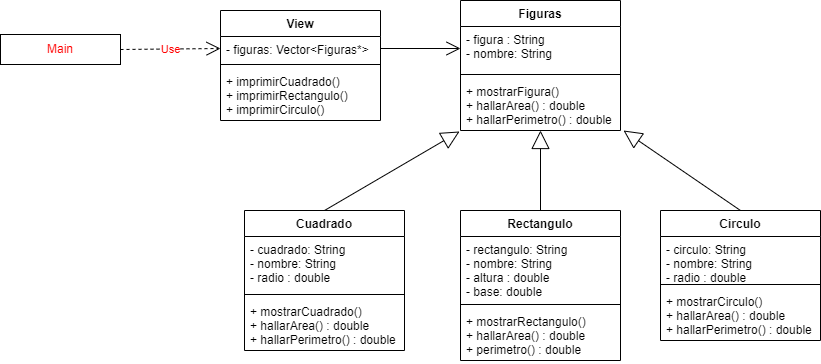

The diagram above was exported from draw.io. Its source (the exported page's mxGraphModel, read from the mxfile embedded in the PNG):
<mxGraphModel dx="868" dy="482" grid="1" gridSize="10" guides="1" tooltips="1" connect="1" arrows="1" fold="1" page="1" pageScale="1" pageWidth="827" pageHeight="1169" math="0" shadow="0">
  <root>
    <mxCell id="0" />
    <mxCell id="1" parent="0" />
    <mxCell id="4gikQS4z6wcjt1QgBMua-1" value="&lt;font color=&quot;#ff0000&quot;&gt;Main&lt;/font&gt;" style="rounded=0;whiteSpace=wrap;html=1;" parent="1" vertex="1">
      <mxGeometry x="10" y="74" width="120" height="30" as="geometry" />
    </mxCell>
    <mxCell id="4gikQS4z6wcjt1QgBMua-2" value="&lt;font color=&quot;#ff0000&quot;&gt;Use&lt;/font&gt;" style="endArrow=open;endSize=12;dashed=1;html=1;rounded=0;exitX=1;exitY=0.5;exitDx=0;exitDy=0;entryX=0;entryY=0.5;entryDx=0;entryDy=0;" parent="1" source="4gikQS4z6wcjt1QgBMua-1" target="4gikQS4z6wcjt1QgBMua-37" edge="1">
      <mxGeometry width="160" relative="1" as="geometry">
        <mxPoint x="160" y="88.5" as="sourcePoint" />
        <mxPoint x="240" y="87" as="targetPoint" />
      </mxGeometry>
    </mxCell>
    <mxCell id="4gikQS4z6wcjt1QgBMua-4" value="Figuras" style="swimlane;fontStyle=1;align=center;verticalAlign=top;childLayout=stackLayout;horizontal=1;startSize=26;horizontalStack=0;resizeParent=1;resizeParentMax=0;resizeLast=0;collapsible=1;marginBottom=0;fontColor=#000000;strokeColor=#000000;" parent="1" vertex="1">
      <mxGeometry x="470" y="40" width="160" height="130" as="geometry" />
    </mxCell>
    <mxCell id="4gikQS4z6wcjt1QgBMua-5" value="- figura : String&#10;- nombre: String" style="text;strokeColor=none;fillColor=none;align=left;verticalAlign=top;spacingLeft=4;spacingRight=4;overflow=hidden;rotatable=0;points=[[0,0.5],[1,0.5]];portConstraint=eastwest;fontColor=#000000;" parent="4gikQS4z6wcjt1QgBMua-4" vertex="1">
      <mxGeometry y="26" width="160" height="44" as="geometry" />
    </mxCell>
    <mxCell id="4gikQS4z6wcjt1QgBMua-6" value="" style="line;strokeWidth=1;fillColor=none;align=left;verticalAlign=middle;spacingTop=-1;spacingLeft=3;spacingRight=3;rotatable=0;labelPosition=right;points=[];portConstraint=eastwest;fontColor=#FF0000;" parent="4gikQS4z6wcjt1QgBMua-4" vertex="1">
      <mxGeometry y="70" width="160" height="8" as="geometry" />
    </mxCell>
    <mxCell id="4gikQS4z6wcjt1QgBMua-7" value="+ mostrarFigura()&#10;+ hallarArea() : double&#10;+ hallarPerimetro() : double" style="text;strokeColor=none;fillColor=none;align=left;verticalAlign=top;spacingLeft=4;spacingRight=4;overflow=hidden;rotatable=0;points=[[0,0.5],[1,0.5]];portConstraint=eastwest;fontColor=#000000;" parent="4gikQS4z6wcjt1QgBMua-4" vertex="1">
      <mxGeometry y="78" width="160" height="52" as="geometry" />
    </mxCell>
    <mxCell id="4gikQS4z6wcjt1QgBMua-15" value="" style="endArrow=open;endFill=1;endSize=12;html=1;rounded=0;fontColor=#000000;exitX=1;exitY=0.5;exitDx=0;exitDy=0;entryX=0;entryY=0.5;entryDx=0;entryDy=0;" parent="1" source="4gikQS4z6wcjt1QgBMua-37" target="4gikQS4z6wcjt1QgBMua-5" edge="1">
      <mxGeometry width="160" relative="1" as="geometry">
        <mxPoint x="400" y="87" as="sourcePoint" />
        <mxPoint x="490" y="120" as="targetPoint" />
      </mxGeometry>
    </mxCell>
    <mxCell id="4gikQS4z6wcjt1QgBMua-17" value="" style="endArrow=block;endSize=16;endFill=0;html=1;rounded=0;fontColor=#000000;exitX=0.5;exitY=0;exitDx=0;exitDy=0;entryX=-0.006;entryY=1.019;entryDx=0;entryDy=0;entryPerimeter=0;" parent="1" source="4gikQS4z6wcjt1QgBMua-18" target="4gikQS4z6wcjt1QgBMua-7" edge="1">
      <mxGeometry width="160" relative="1" as="geometry">
        <mxPoint x="553" y="230" as="sourcePoint" />
        <mxPoint x="450" y="200" as="targetPoint" />
      </mxGeometry>
    </mxCell>
    <mxCell id="4gikQS4z6wcjt1QgBMua-18" value="Cuadrado" style="swimlane;fontStyle=1;align=center;verticalAlign=top;childLayout=stackLayout;horizontal=1;startSize=26;horizontalStack=0;resizeParent=1;resizeParentMax=0;resizeLast=0;collapsible=1;marginBottom=0;fontColor=#000000;strokeColor=#000000;" parent="1" vertex="1">
      <mxGeometry x="254" y="250" width="160" height="140" as="geometry" />
    </mxCell>
    <mxCell id="4gikQS4z6wcjt1QgBMua-19" value="- cuadrado: String&#10;- nombre: String&#10;- radio : double" style="text;strokeColor=none;fillColor=none;align=left;verticalAlign=top;spacingLeft=4;spacingRight=4;overflow=hidden;rotatable=0;points=[[0,0.5],[1,0.5]];portConstraint=eastwest;fontColor=#000000;" parent="4gikQS4z6wcjt1QgBMua-18" vertex="1">
      <mxGeometry y="26" width="160" height="54" as="geometry" />
    </mxCell>
    <mxCell id="4gikQS4z6wcjt1QgBMua-20" value="" style="line;strokeWidth=1;fillColor=none;align=left;verticalAlign=middle;spacingTop=-1;spacingLeft=3;spacingRight=3;rotatable=0;labelPosition=right;points=[];portConstraint=eastwest;fontColor=#FF0000;" parent="4gikQS4z6wcjt1QgBMua-18" vertex="1">
      <mxGeometry y="80" width="160" height="8" as="geometry" />
    </mxCell>
    <mxCell id="4gikQS4z6wcjt1QgBMua-21" value="+ mostrarCuadrado()&#10;+ hallarArea() : double&#10;+ hallarPerimetro() : double" style="text;strokeColor=none;fillColor=none;align=left;verticalAlign=top;spacingLeft=4;spacingRight=4;overflow=hidden;rotatable=0;points=[[0,0.5],[1,0.5]];portConstraint=eastwest;fontColor=#000000;" parent="4gikQS4z6wcjt1QgBMua-18" vertex="1">
      <mxGeometry y="88" width="160" height="52" as="geometry" />
    </mxCell>
    <mxCell id="4gikQS4z6wcjt1QgBMua-24" value="Rectangulo" style="swimlane;fontStyle=1;align=center;verticalAlign=top;childLayout=stackLayout;horizontal=1;startSize=26;horizontalStack=0;resizeParent=1;resizeParentMax=0;resizeLast=0;collapsible=1;marginBottom=0;fontColor=#000000;strokeColor=#000000;" parent="1" vertex="1">
      <mxGeometry x="470" y="250" width="160" height="150" as="geometry" />
    </mxCell>
    <mxCell id="4gikQS4z6wcjt1QgBMua-25" value="- rectangulo: String&#10;- nombre: String&#10;- altura : double&#10;- base: double" style="text;strokeColor=none;fillColor=none;align=left;verticalAlign=top;spacingLeft=4;spacingRight=4;overflow=hidden;rotatable=0;points=[[0,0.5],[1,0.5]];portConstraint=eastwest;fontColor=#000000;" parent="4gikQS4z6wcjt1QgBMua-24" vertex="1">
      <mxGeometry y="26" width="160" height="64" as="geometry" />
    </mxCell>
    <mxCell id="4gikQS4z6wcjt1QgBMua-26" value="" style="line;strokeWidth=1;fillColor=none;align=left;verticalAlign=middle;spacingTop=-1;spacingLeft=3;spacingRight=3;rotatable=0;labelPosition=right;points=[];portConstraint=eastwest;fontColor=#FF0000;" parent="4gikQS4z6wcjt1QgBMua-24" vertex="1">
      <mxGeometry y="90" width="160" height="8" as="geometry" />
    </mxCell>
    <mxCell id="4gikQS4z6wcjt1QgBMua-27" value="+ mostrarRectangulo()&#10;+ hallarArea() : double&#10;+ perimetro() : double" style="text;strokeColor=none;fillColor=none;align=left;verticalAlign=top;spacingLeft=4;spacingRight=4;overflow=hidden;rotatable=0;points=[[0,0.5],[1,0.5]];portConstraint=eastwest;fontColor=#000000;" parent="4gikQS4z6wcjt1QgBMua-24" vertex="1">
      <mxGeometry y="98" width="160" height="52" as="geometry" />
    </mxCell>
    <mxCell id="4gikQS4z6wcjt1QgBMua-28" value="" style="endArrow=block;endSize=16;endFill=0;html=1;rounded=0;fontColor=#000000;exitX=0.5;exitY=0;exitDx=0;exitDy=0;" parent="1" source="4gikQS4z6wcjt1QgBMua-24" target="4gikQS4z6wcjt1QgBMua-7" edge="1">
      <mxGeometry width="160" relative="1" as="geometry">
        <mxPoint x="563" y="229" as="sourcePoint" />
        <mxPoint x="563.04" y="183.01599999999996" as="targetPoint" />
      </mxGeometry>
    </mxCell>
    <mxCell id="4gikQS4z6wcjt1QgBMua-29" value="Circulo" style="swimlane;fontStyle=1;align=center;verticalAlign=top;childLayout=stackLayout;horizontal=1;startSize=26;horizontalStack=0;resizeParent=1;resizeParentMax=0;resizeLast=0;collapsible=1;marginBottom=0;fontColor=#000000;strokeColor=#000000;" parent="1" vertex="1">
      <mxGeometry x="670" y="250" width="160" height="130" as="geometry" />
    </mxCell>
    <mxCell id="4gikQS4z6wcjt1QgBMua-30" value="- circulo: String&#10;- nombre: String&#10;- radio : double" style="text;strokeColor=none;fillColor=none;align=left;verticalAlign=top;spacingLeft=4;spacingRight=4;overflow=hidden;rotatable=0;points=[[0,0.5],[1,0.5]];portConstraint=eastwest;fontColor=#000000;" parent="4gikQS4z6wcjt1QgBMua-29" vertex="1">
      <mxGeometry y="26" width="160" height="44" as="geometry" />
    </mxCell>
    <mxCell id="4gikQS4z6wcjt1QgBMua-31" value="" style="line;strokeWidth=1;fillColor=none;align=left;verticalAlign=middle;spacingTop=-1;spacingLeft=3;spacingRight=3;rotatable=0;labelPosition=right;points=[];portConstraint=eastwest;fontColor=#FF0000;" parent="4gikQS4z6wcjt1QgBMua-29" vertex="1">
      <mxGeometry y="70" width="160" height="8" as="geometry" />
    </mxCell>
    <mxCell id="4gikQS4z6wcjt1QgBMua-32" value="+ mostrarCirculo()&#10;+ hallarArea() : double&#10;+ hallarPerimetro() : double" style="text;strokeColor=none;fillColor=none;align=left;verticalAlign=top;spacingLeft=4;spacingRight=4;overflow=hidden;rotatable=0;points=[[0,0.5],[1,0.5]];portConstraint=eastwest;fontColor=#000000;" parent="4gikQS4z6wcjt1QgBMua-29" vertex="1">
      <mxGeometry y="78" width="160" height="52" as="geometry" />
    </mxCell>
    <mxCell id="4gikQS4z6wcjt1QgBMua-34" value="" style="endArrow=block;endSize=16;endFill=0;html=1;rounded=0;fontColor=#000000;exitX=0.5;exitY=0;exitDx=0;exitDy=0;entryX=1.019;entryY=1;entryDx=0;entryDy=0;entryPerimeter=0;" parent="1" source="4gikQS4z6wcjt1QgBMua-29" target="4gikQS4z6wcjt1QgBMua-7" edge="1">
      <mxGeometry width="160" relative="1" as="geometry">
        <mxPoint x="563" y="420" as="sourcePoint" />
        <mxPoint x="670" y="160" as="targetPoint" />
      </mxGeometry>
    </mxCell>
    <mxCell id="4gikQS4z6wcjt1QgBMua-36" value="View" style="swimlane;fontStyle=1;align=center;verticalAlign=top;childLayout=stackLayout;horizontal=1;startSize=26;horizontalStack=0;resizeParent=1;resizeParentMax=0;resizeLast=0;collapsible=1;marginBottom=0;fontColor=#000000;strokeColor=#000000;" parent="1" vertex="1">
      <mxGeometry x="230" y="50" width="160" height="110" as="geometry" />
    </mxCell>
    <mxCell id="4gikQS4z6wcjt1QgBMua-37" value="- figuras: Vector&lt;Figuras*&gt;" style="text;strokeColor=none;fillColor=none;align=left;verticalAlign=top;spacingLeft=4;spacingRight=4;overflow=hidden;rotatable=0;points=[[0,0.5],[1,0.5]];portConstraint=eastwest;fontColor=#000000;" parent="4gikQS4z6wcjt1QgBMua-36" vertex="1">
      <mxGeometry y="26" width="160" height="24" as="geometry" />
    </mxCell>
    <mxCell id="4gikQS4z6wcjt1QgBMua-38" value="" style="line;strokeWidth=1;fillColor=none;align=left;verticalAlign=middle;spacingTop=-1;spacingLeft=3;spacingRight=3;rotatable=0;labelPosition=right;points=[];portConstraint=eastwest;fontColor=#FF0000;" parent="4gikQS4z6wcjt1QgBMua-36" vertex="1">
      <mxGeometry y="50" width="160" height="8" as="geometry" />
    </mxCell>
    <mxCell id="4gikQS4z6wcjt1QgBMua-39" value="+ imprimirCuadrado()&#10;+ imprimirRectangulo()&#10;+ imprimirCirculo()" style="text;strokeColor=none;fillColor=none;align=left;verticalAlign=top;spacingLeft=4;spacingRight=4;overflow=hidden;rotatable=0;points=[[0,0.5],[1,0.5]];portConstraint=eastwest;fontColor=#000000;" parent="4gikQS4z6wcjt1QgBMua-36" vertex="1">
      <mxGeometry y="58" width="160" height="52" as="geometry" />
    </mxCell>
  </root>
</mxGraphModel>